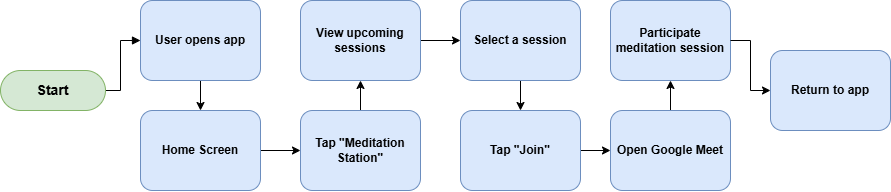

The diagram above was exported from draw.io. Its source (the exported page's mxGraphModel, read from the mxfile embedded in the PNG):
<mxGraphModel dx="1216" dy="720" grid="1" gridSize="10" guides="1" tooltips="1" connect="1" arrows="1" fold="1" page="1" pageScale="1" pageWidth="850" pageHeight="1100" math="0" shadow="0">
  <root>
    <mxCell id="0" />
    <mxCell id="1" parent="0" />
    <mxCell id="EdOhMRPPZg3BO272X9NY-1" edge="1" parent="1" source="EdOhMRPPZg3BO272X9NY-2" style="edgeStyle=orthogonalEdgeStyle;rounded=0;orthogonalLoop=1;jettySize=auto;html=1;exitX=1;exitY=0.5;exitDx=0;exitDy=0;entryX=0;entryY=0.5;entryDx=0;entryDy=0;endArrow=block;endFill=1;" target="EdOhMRPPZg3BO272X9NY-4">
      <mxGeometry relative="1" as="geometry">
        <Array as="points">
          <mxPoint x="150" y="280" />
          <mxPoint x="150" y="230" />
        </Array>
      </mxGeometry>
    </mxCell>
    <mxCell id="EdOhMRPPZg3BO272X9NY-2" parent="1" style="rounded=1;whiteSpace=wrap;html=1;arcSize=50;strokeColor=#82b366;strokeWidth=1;fillColor=#d5e8d4;whiteSpace=wrap;align=center;verticalAlign=middle;spacingLeft=0;fontStyle=1;fontSize=14;spacing=10;" value="Start" vertex="1">
      <mxGeometry height="40" width="105" x="30" y="260" as="geometry" />
    </mxCell>
    <mxCell id="EdOhMRPPZg3BO272X9NY-3" edge="1" parent="1" source="EdOhMRPPZg3BO272X9NY-4" style="edgeStyle=orthogonalEdgeStyle;rounded=0;orthogonalLoop=1;jettySize=auto;html=1;exitX=0.5;exitY=1;exitDx=0;exitDy=0;entryX=0.5;entryY=0;entryDx=0;entryDy=0;" target="EdOhMRPPZg3BO272X9NY-6">
      <mxGeometry relative="1" as="geometry" />
    </mxCell>
    <mxCell id="EdOhMRPPZg3BO272X9NY-4" parent="1" style="rounded=1;whiteSpace=wrap;html=1;fontStyle=1;fillColor=#dae8fc;strokeColor=#6c8ebf;" value="User opens app" vertex="1">
      <mxGeometry height="80" width="120" x="170" y="190" as="geometry" />
    </mxCell>
    <mxCell id="EdOhMRPPZg3BO272X9NY-5" edge="1" parent="1" source="EdOhMRPPZg3BO272X9NY-6" style="edgeStyle=orthogonalEdgeStyle;rounded=0;orthogonalLoop=1;jettySize=auto;html=1;exitX=1;exitY=0.5;exitDx=0;exitDy=0;entryX=0;entryY=0.5;entryDx=0;entryDy=0;" target="EdOhMRPPZg3BO272X9NY-8">
      <mxGeometry relative="1" as="geometry" />
    </mxCell>
    <mxCell id="EdOhMRPPZg3BO272X9NY-6" parent="1" style="rounded=1;whiteSpace=wrap;html=1;fontStyle=1;fillColor=#dae8fc;strokeColor=#6c8ebf;" value="Home Screen" vertex="1">
      <mxGeometry height="80" width="120" x="170" y="300" as="geometry" />
    </mxCell>
    <mxCell id="EdOhMRPPZg3BO272X9NY-7" edge="1" parent="1" source="EdOhMRPPZg3BO272X9NY-8" style="edgeStyle=orthogonalEdgeStyle;rounded=0;orthogonalLoop=1;jettySize=auto;html=1;exitX=0.5;exitY=0;exitDx=0;exitDy=0;entryX=0.5;entryY=1;entryDx=0;entryDy=0;" target="EdOhMRPPZg3BO272X9NY-10">
      <mxGeometry relative="1" as="geometry" />
    </mxCell>
    <mxCell id="EdOhMRPPZg3BO272X9NY-8" parent="1" style="rounded=1;whiteSpace=wrap;html=1;fontStyle=1;fillColor=#dae8fc;strokeColor=#6c8ebf;" value="Tap &quot;Meditation Station&quot;" vertex="1">
      <mxGeometry height="80" width="120" x="330" y="300" as="geometry" />
    </mxCell>
    <mxCell id="EdOhMRPPZg3BO272X9NY-9" edge="1" parent="1" source="EdOhMRPPZg3BO272X9NY-10" style="edgeStyle=orthogonalEdgeStyle;rounded=0;orthogonalLoop=1;jettySize=auto;html=1;" target="EdOhMRPPZg3BO272X9NY-18" value="">
      <mxGeometry relative="1" as="geometry" />
    </mxCell>
    <mxCell id="EdOhMRPPZg3BO272X9NY-10" parent="1" style="rounded=1;whiteSpace=wrap;html=1;fontStyle=1;fillColor=#dae8fc;strokeColor=#6c8ebf;" value="View upcoming sessions" vertex="1">
      <mxGeometry height="80" width="120" x="330" y="190" as="geometry" />
    </mxCell>
    <mxCell id="EdOhMRPPZg3BO272X9NY-11" edge="1" parent="1" source="EdOhMRPPZg3BO272X9NY-14" style="edgeStyle=orthogonalEdgeStyle;rounded=0;orthogonalLoop=1;jettySize=auto;html=1;exitX=0.5;exitY=0;exitDx=0;exitDy=0;entryX=0.5;entryY=1;entryDx=0;entryDy=0;" target="EdOhMRPPZg3BO272X9NY-12">
      <mxGeometry relative="1" as="geometry" />
    </mxCell>
    <mxCell id="EdOhMRPPZg3BO272X9NY-12" parent="1" style="rounded=1;whiteSpace=wrap;html=1;fontStyle=1;fillColor=#dae8fc;strokeColor=#6c8ebf;" value="Participate meditation session" vertex="1">
      <mxGeometry height="80" width="120" x="640" y="190" as="geometry" />
    </mxCell>
    <mxCell id="EdOhMRPPZg3BO272X9NY-13" edge="1" parent="1" source="EdOhMRPPZg3BO272X9NY-12" style="edgeStyle=orthogonalEdgeStyle;rounded=0;orthogonalLoop=1;jettySize=auto;html=1;exitX=1;exitY=0.5;exitDx=0;exitDy=0;entryX=0;entryY=0.5;entryDx=0;entryDy=0;" target="EdOhMRPPZg3BO272X9NY-15">
      <mxGeometry relative="1" as="geometry" />
    </mxCell>
    <mxCell id="EdOhMRPPZg3BO272X9NY-14" parent="1" style="rounded=1;whiteSpace=wrap;html=1;fontStyle=1;fillColor=#dae8fc;strokeColor=#6c8ebf;" value="Open Google Meet" vertex="1">
      <mxGeometry height="80" width="120" x="640" y="300" as="geometry" />
    </mxCell>
    <mxCell id="EdOhMRPPZg3BO272X9NY-15" parent="1" style="rounded=1;whiteSpace=wrap;html=1;fontStyle=1;fillColor=#dae8fc;strokeColor=#6c8ebf;" value="Return to app" vertex="1">
      <mxGeometry height="80" width="120" x="800" y="240" as="geometry" />
    </mxCell>
    <mxCell id="EdOhMRPPZg3BO272X9NY-16" edge="1" parent="1" source="EdOhMRPPZg3BO272X9NY-18" style="edgeStyle=orthogonalEdgeStyle;rounded=0;orthogonalLoop=1;jettySize=auto;html=1;" target="EdOhMRPPZg3BO272X9NY-19" value="">
      <mxGeometry relative="1" as="geometry" />
    </mxCell>
    <mxCell id="EdOhMRPPZg3BO272X9NY-18" parent="1" style="rounded=1;whiteSpace=wrap;html=1;fontStyle=1;fillColor=#dae8fc;strokeColor=#6c8ebf;" value="Select a session" vertex="1">
      <mxGeometry height="80" width="120" x="490" y="190" as="geometry" />
    </mxCell>
    <mxCell id="EdOhMRPPZg3BO272X9NY-20" edge="1" parent="1" source="EdOhMRPPZg3BO272X9NY-19" style="edgeStyle=orthogonalEdgeStyle;rounded=0;orthogonalLoop=1;jettySize=auto;html=1;exitX=1;exitY=0.5;exitDx=0;exitDy=0;entryX=0;entryY=0.5;entryDx=0;entryDy=0;" target="EdOhMRPPZg3BO272X9NY-14">
      <mxGeometry relative="1" as="geometry" />
    </mxCell>
    <mxCell id="EdOhMRPPZg3BO272X9NY-19" parent="1" style="rounded=1;whiteSpace=wrap;html=1;fontStyle=1;fillColor=#dae8fc;strokeColor=#6c8ebf;" value="Tap &quot;Join&quot;" vertex="1">
      <mxGeometry height="80" width="120" x="490" y="300" as="geometry" />
    </mxCell>
  </root>
</mxGraphModel>